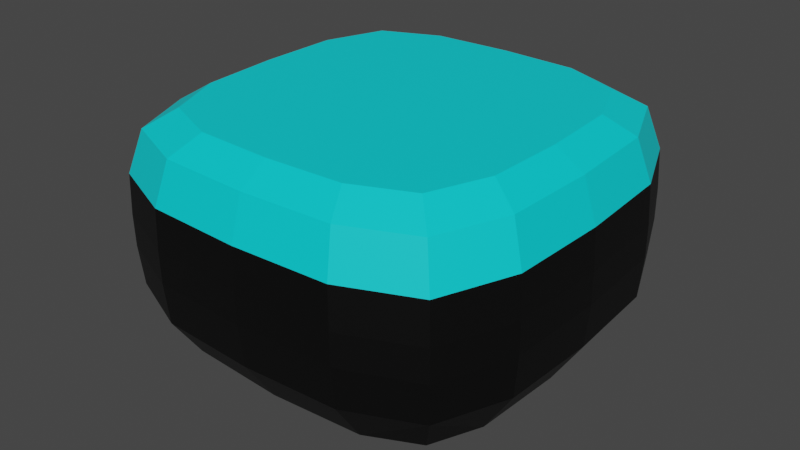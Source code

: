 # Source: NoteAlone.blend  (saved by Blender 2.91.10; exported with 4.5.12 LTS)
import bpy
from mathutils import Matrix  # noqa: F401  (used for matrix-valued properties, if any)

bpy.ops.wm.read_factory_settings(use_empty=True)
scene = bpy.context.scene
scene.name = 'Scene'

# ---- collections
col_collection = bpy.data.collections.new('Collection'); scene.collection.children.link(col_collection)

# ---- materials (node trees are filled in below, after node groups)
mat_headphonesblack = bpy.data.materials.new('HeadphonesBlack')
mat_headphonesblack.use_transparent_shadow = False
mat_haircolor = bpy.data.materials.new('HairColor')
mat_haircolor.use_transparent_shadow = False

# ---- material node trees
mat_headphonesblack.use_nodes = True; mat_headphonesblack.node_tree.nodes.clear()
_N = mat_headphonesblack.node_tree.nodes; _L = mat_headphonesblack.node_tree.links
n0 = _N.new('ShaderNodeBsdfPrincipled'); n0.name = 'Principled BSDF'; n0.location = (10, 300)
n0.distribution = 'GGX'
n0.subsurface_method = 'BURLEY'
n0.inputs[0].default_value = (0.0, 0.0, 0.0, 1.0)
n0.inputs[3].default_value = 1.45
n0.inputs[27].default_value = (0.0, 0.0, 0.0, 1.0)
n0.inputs[28].default_value = 1.0
n1 = _N.new('ShaderNodeOutputMaterial'); n1.name = 'Material Output'; n1.location = (300, 300)
_L.new(n0.outputs[0], n1.inputs[0])
n1.is_active_output = True
mat_haircolor.use_nodes = True; mat_haircolor.node_tree.nodes.clear()
_N = mat_haircolor.node_tree.nodes; _L = mat_haircolor.node_tree.links
n0 = _N.new('ShaderNodeBsdfPrincipled'); n0.name = 'Principled BSDF'; n0.location = (10, 300)
n0.distribution = 'GGX'
n0.subsurface_method = 'BURLEY'
n0.inputs[0].default_value = (0.0, 0.7352, 0.8, 1.0)
n0.inputs[3].default_value = 1.45
n0.inputs[27].default_value = (0.0, 0.0, 0.0, 1.0)
n0.inputs[28].default_value = 1.0
n1 = _N.new('ShaderNodeOutputMaterial'); n1.name = 'Material Output'; n1.location = (300, 300)
_L.new(n0.outputs[0], n1.inputs[0])
n1.is_active_output = True

# ---- world
world_world = bpy.data.worlds.new('World'); scene.world = world_world
world_world.use_nodes = True; world_world.node_tree.nodes.clear()
_N = world_world.node_tree.nodes; _L = world_world.node_tree.links
n0 = _N.new('ShaderNodeOutputWorld'); n0.name = 'World Output'; n0.location = (300, 300)
n1 = _N.new('ShaderNodeBackground'); n1.name = 'Background'; n1.location = (10, 300)
n1.inputs[0].default_value = (0.05088, 0.05088, 0.05088, 1.0)
_L.new(n1.outputs[0], n0.inputs[0])
n0.is_active_output = True
world_world.color = (0.05088, 0.05088, 0.05088)
world_world.use_sun_shadow = False
world_world.sun_shadow_jitter_overblur = 0.0

# ---- meshes
me_cube_002 = bpy.data.meshes.new('Cube.002')
me_cube_002.from_pydata([(-1.326, -2.376, -2.4), (-1.326, -2.376, 2.4), (-1.252, 2.423, -2.4), (-1.252, 2.423, 2.4), (-1.491, 0.02646, -2.667), (-1.532, -2.64, 0.0), (-1.491, 0.02646, 2.667), (-1.45, 2.693, 0.0), (-1.995, 0.03421, 0.0), (1.637, -2.492, -2.47), (1.637, -2.492, 2.47), (1.713, 2.448, -2.47), (1.713, 2.448, 2.47), (1.721, 2.942, 0.0), (1.675, -0.02224, -2.964), (1.675, -0.02224, 2.964), (1.629, -2.986, 0.0), (1.247, 2.279, 0.0), (1.329, 1.978, -1.995), (1.212, -0.01512, -2.295), (1.268, -2.011, 1.995), (1.212, -0.01512, 2.295), (1.268, -2.011, -1.995), (1.177, -2.309, 0.0), (1.329, 1.978, 1.995), (0.9995, -0.01185, 0.0), (-1.463, -1.473, -2.621), (-1.48, -2.595, 1.499), (-1.416, 1.524, 2.621), (-1.399, 2.646, -1.499), (-0.7044, 2.636, -2.621), (-0.785, -2.606, 2.621), (-1.416, 1.524, -2.621), (-1.48, -2.595, -1.499), (-1.463, -1.473, 2.621), (-1.399, 2.646, 1.499), (-0.7044, 2.636, 2.621), (-0.785, -2.606, -2.621), (-0.7768, 0.01548, 3.133), (-0.7768, 0.01548, -3.133), (-0.825, -3.117, 0.0), (-0.7286, 3.148, 0.0), (-1.848, 1.565, 0.0), (-1.896, -1.501, 0.0), (-1.872, 0.03232, -1.533), (-1.872, 0.03232, 1.533), (1.995, 2.491, 0.0), (1.989, 2.072, -2.099), (1.72, 2.88, -1.42), (1.956, -0.02657, -2.518), (1.697, 1.398, -2.903), (1.956, -0.02657, 2.518), (1.653, -1.443, 2.903), (1.924, -2.125, 2.099), (1.918, -2.545, 0.0), (1.63, -2.925, -1.42), (1.924, -2.125, -2.099), (1.989, 2.072, 2.099), (1.72, 2.88, 1.42), (1.653, -1.443, -2.903), (1.697, 1.398, 2.903), (1.63, -2.925, 1.42), (1.519, -2.378, 0.0), (1.536, -1.983, -1.963), (0.9774, -2.654, -2.642), (0.9693, -3.182, 0.0), (1.018, -0.01213, -3.171), (1.018, -0.01213, 3.171), (0.9774, -2.654, 2.642), (1.592, 2.337, 0.0), (1.059, 2.63, -2.642), (1.067, 3.158, 0.0), (1.597, 1.942, 1.963), (1.059, 2.63, 2.642), (1.261, 2.227, -1.291), (1.247, 1.275, -2.242), (1.207, -1.306, 2.242), (1.192, -2.258, -1.291), (1.261, 2.227, 1.291), (1.207, -1.306, -2.242), (1.247, 1.275, 2.242), (1.192, -2.258, 1.291), (1.043, -0.01252, -1.41), (1.021, -1.422, 0.0), (1.043, -0.01252, 1.41), (1.065, 1.397, 0.0), (1.536, -1.983, 1.963), (1.597, 1.942, -1.963), (1.555, -0.0204, 2.358), (1.555, -0.0204, -2.358), (-1.753, 1.555, 1.525), (1.594, 2.286, -1.149), (0.9703, -3.116, 1.519), (-0.8098, -3.054, 1.525), (0.9947, -1.531, 3.104), (-0.7861, -1.509, 3.069), (1.523, -2.327, 1.149), (1.066, 3.092, 1.519), (-0.7392, 1.54, 3.069), (-0.7861, -1.509, -3.069), (-0.7392, 1.54, -3.069), (1.041, 1.507, 3.104), (-0.8098, -3.054, -1.525), (0.9947, -1.531, -3.104), (1.066, 3.092, -1.519), (0.9703, -3.116, -1.519), (1.041, 1.507, -3.104), (1.523, -2.327, -1.149), (-0.7154, 3.084, -1.525), (-0.7154, 3.084, 1.525), (-1.753, 1.555, -1.525), (-1.8, -1.494, -1.525), (-1.8, -1.494, 1.525), (1.994, 2.439, -1.207), (1.975, 1.18, -2.466), (1.938, -1.233, 2.466), (1.918, -2.492, -1.207), (1.994, 2.439, 1.207), (1.938, -1.233, -2.466), (1.975, 1.18, 2.466), (1.918, -2.492, 1.207), (1.594, 2.286, 1.149), (1.098, 1.378, 1.391), (1.055, -1.404, 1.391), (1.098, 1.378, -1.391), (1.055, -1.404, -1.391), (1.576, 1.128, 2.307), (1.54, -1.169, 2.307), (1.54, -1.169, -2.307), (1.576, 1.128, -2.307), (-0.07359, 2.668, -2.663), (0.4287, 2.662, -2.665), (0.4287, 2.662, 2.665), (-0.07359, 2.668, 2.663), (0.3467, -2.667, -2.665), (-0.1555, -2.657, -2.663), (-0.1555, -2.657, 2.663), (0.3467, -2.667, 2.665), (0.3877, -0.002438, 3.198), (-0.1164, 0.005317, 3.195), (-0.1164, 0.005317, -3.195), (0.3877, -0.002438, -3.198), (0.3385, -3.2, 0.0), (-0.1656, -3.189, 0.0), (-0.0673, 3.2, 0.0), (0.4369, 3.195, 0.0), (-0.1381, -1.527, 3.128), (0.3642, -1.534, 3.131), (-0.09096, 1.538, 3.128), (0.4113, 1.53, 3.131), (0.3642, -1.534, -3.131), (-0.1381, -1.527, -3.128), (0.4113, 1.53, -3.131), (-0.09096, 1.538, -3.128), (-0.1626, -3.123, -1.533), (0.3396, -3.133, -1.532), (-0.1626, -3.123, 1.533), (0.3396, -3.133, 1.532), (0.4359, 3.128, -1.532), (-0.06642, 3.133, -1.533), (0.4359, 3.128, 1.532), (-0.06642, 3.133, 1.533)], [], [(8, 45, 90, 42), (45, 6, 28, 90), (90, 28, 3, 35), (42, 90, 35, 7), (91, 69, 17, 74), (87, 91, 74, 18), (16, 61, 92, 65), (61, 10, 68, 92), (94, 147, 137, 68), (41, 109, 161, 144), (65, 92, 157, 142), (139, 38, 95, 146), (93, 31, 1, 27), (40, 93, 27, 5), (15, 67, 94, 52), (148, 98, 38, 139), (156, 136, 31, 93), (52, 94, 68, 10), (101, 149, 138, 67), (38, 6, 34, 95), (95, 34, 1, 31), (92, 68, 137, 157), (96, 62, 23, 81), (86, 96, 81, 20), (158, 145, 71, 104), (133, 36, 98, 148), (97, 73, 12, 58), (71, 97, 58, 13), (73, 132, 149, 101), (36, 3, 28, 98), (98, 28, 6, 38), (141, 66, 103, 150), (4, 39, 99, 26), (152, 106, 66, 141), (150, 103, 64, 134), (26, 99, 37, 0), (2, 30, 100, 32), (131, 158, 104, 70), (154, 143, 40, 102), (32, 100, 39, 4), (12, 73, 101, 60), (135, 154, 102, 37), (67, 138, 147, 94), (60, 101, 67, 15), (64, 105, 155, 134), (105, 65, 142, 155), (102, 40, 5, 33), (37, 102, 33, 0), (39, 140, 151, 99), (66, 14, 59, 103), (103, 59, 9, 64), (146, 95, 31, 136), (131, 70, 106, 152), (104, 71, 13, 48), (70, 104, 48, 11), (9, 55, 105, 64), (55, 16, 65, 105), (143, 156, 93, 40), (99, 151, 135, 37), (109, 36, 133, 161), (70, 11, 50, 106), (106, 50, 14, 66), (100, 153, 140, 39), (107, 63, 22, 77), (62, 107, 77, 23), (2, 29, 108, 30), (29, 7, 41, 108), (145, 160, 97, 71), (30, 130, 153, 100), (7, 35, 109, 41), (35, 3, 36, 109), (160, 132, 73, 97), (108, 41, 144, 159), (4, 44, 110, 32), (44, 8, 42, 110), (110, 42, 7, 29), (32, 110, 29, 2), (0, 33, 111, 26), (33, 5, 43, 111), (111, 43, 8, 44), (26, 111, 44, 4), (5, 27, 112, 43), (27, 1, 34, 112), (112, 34, 6, 45), (43, 112, 45, 8), (113, 47, 11, 48), (46, 113, 48, 13), (14, 50, 114, 49), (50, 11, 47, 114), (114, 47, 113, 46, 117, 57, 119, 51, 115, 53, 120, 54, 116, 56, 118, 49), (15, 52, 115, 51), (52, 10, 53, 115), (16, 55, 116, 54), (55, 9, 56, 116), (87, 129, 89, 128, 63, 107, 62, 96, 86, 127, 88, 126, 72, 121, 69, 91), (117, 46, 13, 58), (57, 117, 58, 12), (9, 59, 118, 56), (59, 14, 49, 118), (12, 60, 119, 57), (60, 15, 51, 119), (10, 61, 120, 53), (61, 16, 54, 120), (121, 72, 24, 78), (69, 121, 78, 17), (17, 78, 122, 85), (78, 24, 80, 122), (122, 80, 21, 84), (85, 122, 84, 25), (25, 84, 123, 83), (84, 21, 76, 123), (123, 76, 20, 81), (83, 123, 81, 23), (18, 74, 124, 75), (74, 17, 85, 124), (124, 85, 25, 82), (75, 124, 82, 19), (19, 82, 125, 79), (82, 25, 83, 125), (125, 83, 23, 77), (79, 125, 77, 22), (126, 88, 21, 80), (72, 126, 80, 24), (127, 86, 20, 76), (88, 127, 76, 21), (128, 89, 19, 79), (63, 128, 79, 22), (129, 87, 18, 75), (89, 129, 75, 19), (139, 146, 147, 138), (146, 136, 137, 147), (133, 148, 149, 132), (148, 139, 138, 149), (141, 150, 151, 140), (150, 134, 135, 151), (131, 152, 153, 130), (152, 141, 140, 153), (143, 154, 155, 142), (154, 135, 134, 155), (136, 156, 157, 137), (156, 143, 142, 157), (145, 158, 159, 144), (158, 131, 130, 159), (132, 160, 161, 133), (160, 145, 144, 161), (30, 108, 159, 130)])
me_cube_002.polygons.foreach_set('material_index', [0, 0, 0, 0, 0, 0, 1, 1, 0, 0, 0, 0, 0, 0, 1, 0, 0, 1, 0, 0, 0, 0, 0, 0, 0, 0, 1, 1, 0, 0, 0, 0, 0, 0, 0, 0, 0, 0, 0, 0, 1, 0, 0, 1, 0, 0, 0, 0, 0, 1, 1, 0, 0, 1, 1, 1, 1, 0, 0, 0, 1, 1, 0, 0, 0, 0, 0, 0, 0, 0, 0, 0, 0, 0, 0, 0, 0, 0, 0, 0, 0, 0, 0, 0, 0, 1, 1, 1, 1, 1, 1, 1, 1, 1, 1, 1, 1, 1, 1, 1, 1, 1, 1, 0, 0, 0, 0, 0, 0, 0, 0, 0, 0, 0, 0, 0, 0, 0, 0, 0, 0, 0, 0, 0, 0, 0, 0, 0, 0, 0, 0, 0, 0, 0, 0, 0, 0, 0, 0, 0, 0, 0, 0, 0, 0, 0])
_uv = me_cube_002.uv_layers.new(name='UVMap')
_uv.uv.foreach_set('vector', [0.5, 0.125, 0.5625, 0.125, 0.5625, 0.1875, 0.5, 0.1875, 0.5625, 0.125, 0.625, 0.125, 0.625, 0.1875, 0.5625, 0.1875, 0.5625, 0.1875, 0.625, 0.1875, 0.625, 0.25, 0.5625, 0.25, 0.5, 0.1875, 0.5625, 0.1875, 0.5625, 0.25, 0.5, 0.25, 0.4437, 0.512, 0.5, 0.5101, 0.5, 0.5275, 0.4452, 0.5292, 0.4021, 0.5271, 0.4437, 0.512, 0.4452, 0.5292, 0.4122, 0.5372, 0.5, 0.7748, 0.5618, 0.7748, 0.5624, 0.8188, 0.5, 0.8188, 0.5618, 0.7748, 0.6237, 0.7748, 0.6248, 0.8188, 0.5624, 0.8188, 0.6938, 0.6874, 0.7467, 0.6875, 0.7467, 0.75, 0.6938, 0.7498, 0.5, 0.3123, 0.5625, 0.3123, 0.5625, 0.3688, 0.5, 0.3688, 0.5, 0.8188, 0.5624, 0.8188, 0.5625, 0.8717, 0.5, 0.8717, 0.7562, 0.625, 0.8127, 0.625, 0.8127, 0.6875, 0.7562, 0.6875, 0.5625, 0.9377, 0.625, 0.9377, 0.625, 1.0, 0.5625, 1.0, 0.5, 0.9377, 0.5625, 0.9377, 0.5625, 1.0, 0.5, 1.0, 0.6498, 0.625, 0.6938, 0.625, 0.6938, 0.6874, 0.6498, 0.6868, 0.7562, 0.5625, 0.8127, 0.5625, 0.8127, 0.625, 0.7562, 0.625, 0.5625, 0.8812, 0.625, 0.8813, 0.625, 0.9377, 0.5625, 0.9377, 0.6498, 0.6868, 0.6938, 0.6874, 0.6938, 0.7498, 0.6498, 0.7487, 0.6938, 0.5626, 0.7467, 0.5625, 0.7467, 0.625, 0.6938, 0.625, 0.8127, 0.625, 0.875, 0.625, 0.875, 0.6875, 0.8127, 0.6875, 0.8127, 0.6875, 0.875, 0.6875, 0.875, 0.75, 0.8127, 0.75, 0.5624, 0.8188, 0.6248, 0.8188, 0.625, 0.8717, 0.5625, 0.8717, 0.5563, 0.738, 0.5, 0.7399, 0.5, 0.7225, 0.5548, 0.7208, 0.5979, 0.7229, 0.5563, 0.738, 0.5548, 0.7208, 0.5878, 0.7128, 0.4375, 0.3783, 0.5, 0.3783, 0.5, 0.4312, 0.4376, 0.4312, 0.7563, 0.5, 0.8127, 0.5, 0.8127, 0.5625, 0.7562, 0.5625, 0.5624, 0.4312, 0.6248, 0.4312, 0.6237, 0.4752, 0.5618, 0.4752, 0.5, 0.4312, 0.5624, 0.4312, 0.5618, 0.4752, 0.5, 0.4752, 0.6938, 0.5002, 0.7467, 0.5, 0.7467, 0.5625, 0.6938, 0.5626, 0.8127, 0.5, 0.875, 0.5, 0.875, 0.5625, 0.8127, 0.5625, 0.8127, 0.5625, 0.875, 0.5625, 0.875, 0.625, 0.8127, 0.625, 0.2533, 0.625, 0.3062, 0.625, 0.3062, 0.6874, 0.2533, 0.6875, 0.125, 0.625, 0.1873, 0.625, 0.1873, 0.6875, 0.125, 0.6875, 0.2533, 0.5625, 0.3062, 0.5626, 0.3062, 0.625, 0.2533, 0.625, 0.2533, 0.6875, 0.3062, 0.6874, 0.3062, 0.7498, 0.2533, 0.75, 0.125, 0.6875, 0.1873, 0.6875, 0.1873, 0.75, 0.125, 0.75, 0.125, 0.5, 0.1873, 0.5, 0.1873, 0.5625, 0.125, 0.5625, 0.375, 0.3783, 0.4375, 0.3783, 0.4376, 0.4312, 0.3752, 0.4312, 0.4375, 0.8812, 0.5, 0.8812, 0.5, 0.9377, 0.4375, 0.9377, 0.125, 0.5625, 0.1873, 0.5625, 0.1873, 0.625, 0.125, 0.625, 0.6498, 0.5013, 0.6938, 0.5002, 0.6938, 0.5626, 0.6498, 0.5632, 0.375, 0.8813, 0.4375, 0.8812, 0.4375, 0.9377, 0.375, 0.9377, 0.6938, 0.625, 0.7467, 0.625, 0.7467, 0.6875, 0.6938, 0.6874, 0.6498, 0.5632, 0.6938, 0.5626, 0.6938, 0.625, 0.6498, 0.625, 0.3752, 0.8188, 0.4376, 0.8188, 0.4375, 0.8717, 0.375, 0.8717, 0.4376, 0.8188, 0.5, 0.8188, 0.5, 0.8717, 0.4375, 0.8717, 0.4375, 0.9377, 0.5, 0.9377, 0.5, 1.0, 0.4375, 1.0, 0.375, 0.9377, 0.4375, 0.9377, 0.4375, 1.0, 0.375, 1.0, 0.1873, 0.625, 0.2438, 0.625, 0.2438, 0.6875, 0.1873, 0.6875, 0.3062, 0.625, 0.3502, 0.625, 0.3502, 0.6868, 0.3062, 0.6874, 0.3062, 0.6874, 0.3502, 0.6868, 0.3502, 0.7487, 0.3062, 0.7498, 0.7562, 0.6875, 0.8127, 0.6875, 0.8127, 0.75, 0.7563, 0.75, 0.2533, 0.5, 0.3062, 0.5002, 0.3062, 0.5626, 0.2533, 0.5625, 0.4376, 0.4312, 0.5, 0.4312, 0.5, 0.4752, 0.4382, 0.4752, 0.3752, 0.4312, 0.4376, 0.4312, 0.4382, 0.4752, 0.3763, 0.4752, 0.3763, 0.7748, 0.4382, 0.7748, 0.4376, 0.8188, 0.3752, 0.8188, 0.4382, 0.7748, 0.5, 0.7748, 0.5, 0.8188, 0.4376, 0.8188, 0.5, 0.8812, 0.5625, 0.8812, 0.5625, 0.9377, 0.5, 0.9377, 0.1873, 0.6875, 0.2438, 0.6875, 0.2437, 0.75, 0.1873, 0.75, 0.5625, 0.3123, 0.625, 0.3123, 0.625, 0.3687, 0.5625, 0.3688, 0.3062, 0.5002, 0.3502, 0.5013, 0.3502, 0.5632, 0.3062, 0.5626, 0.3062, 0.5626, 0.3502, 0.5632, 0.3502, 0.625, 0.3062, 0.625, 0.1873, 0.5625, 0.2438, 0.5625, 0.2438, 0.625, 0.1873, 0.625, 0.4437, 0.738, 0.4021, 0.7229, 0.4122, 0.7128, 0.4452, 0.7208, 0.5, 0.7399, 0.4437, 0.738, 0.4452, 0.7208, 0.5, 0.7225, 0.375, 0.25, 0.4375, 0.25, 0.4375, 0.3123, 0.375, 0.3123, 0.4375, 0.25, 0.5, 0.25, 0.5, 0.3123, 0.4375, 0.3123, 0.5, 0.3783, 0.5625, 0.3783, 0.5624, 0.4312, 0.5, 0.4312, 0.1873, 0.5, 0.2437, 0.5, 0.2438, 0.5625, 0.1873, 0.5625, 0.5, 0.25, 0.5625, 0.25, 0.5625, 0.3123, 0.5, 0.3123, 0.5625, 0.25, 0.625, 0.25, 0.625, 0.3123, 0.5625, 0.3123, 0.5625, 0.3783, 0.625, 0.3783, 0.6248, 0.4312, 0.5624, 0.4312, 0.4375, 0.3123, 0.5, 0.3123, 0.5, 0.3688, 0.4375, 0.3688, 0.375, 0.125, 0.4375, 0.125, 0.4375, 0.1875, 0.375, 0.1875, 0.4375, 0.125, 0.5, 0.125, 0.5, 0.1875, 0.4375, 0.1875, 0.4375, 0.1875, 0.5, 0.1875, 0.5, 0.25, 0.4375, 0.25, 0.375, 0.1875, 0.4375, 0.1875, 0.4375, 0.25, 0.375, 0.25, 0.375, 0.0, 0.4375, 0.0, 0.4375, 0.0625, 0.375, 0.0625, 0.4375, 0.0, 0.5, 0.0, 0.5, 0.0625, 0.4375, 0.0625, 0.4375, 0.0625, 0.5, 0.0625, 0.5, 0.125, 0.4375, 0.125, 0.375, 0.0625, 0.4375, 0.0625, 0.4375, 0.125, 0.375, 0.125, 0.5, 0.0, 0.5625, 0.0, 0.5625, 0.0625, 0.5, 0.0625, 0.5625, 0.0, 0.625, 0.0, 0.625, 0.0625, 0.5625, 0.0625, 0.5625, 0.0625, 0.625, 0.0625, 0.625, 0.125, 0.5625, 0.125, 0.5, 0.0625, 0.5625, 0.0625, 0.5625, 0.125, 0.5, 0.125, 0.4394, 0.4975, 0.3787, 0.4974, 0.3763, 0.4752, 0.4382, 0.4752, 0.5, 0.4976, 0.4394, 0.4975, 0.4382, 0.4752, 0.5, 0.4752, 0.3502, 0.625, 0.3502, 0.5632, 0.3725, 0.5644, 0.3726, 0.625, 0.3502, 0.5632, 0.3502, 0.5013, 0.3724, 0.5037, 0.3725, 0.5644, 0.3725, 0.5644, 0.3787, 0.4974, 0.4394, 0.4975, 0.5, 0.4976, 0.5606, 0.4975, 0.6276, 0.5037, 0.6275, 0.5644, 0.6274, 0.625, 0.6275, 0.6856, 0.6213, 0.7526, 0.5606, 0.7525, 0.5, 0.7524, 0.4394, 0.7525, 0.3724, 0.7463, 0.3725, 0.6856, 0.3726, 0.625, 0.6498, 0.625, 0.6498, 0.6868, 0.6275, 0.6856, 0.6274, 0.625, 0.6498, 0.6868, 0.6498, 0.7487, 0.6276, 0.7463, 0.6275, 0.6856, 0.5, 0.7748, 0.4382, 0.7748, 0.4394, 0.7525, 0.5, 0.7524, 0.4382, 0.7748, 0.3763, 0.7748, 0.3787, 0.7526, 0.4394, 0.7525, 0.4021, 0.5271, 0.387, 0.5687, 0.3851, 0.625, 0.387, 0.6813, 0.4021, 0.7229, 0.4437, 0.738, 0.5, 0.7399, 0.5563, 0.738, 0.5979, 0.7229, 0.613, 0.6813, 0.6149, 0.625, 0.613, 0.5687, 0.5979, 0.5271, 0.5563, 0.512, 0.5, 0.5101, 0.4437, 0.512, 0.5606, 0.4975, 0.5, 0.4976, 0.5, 0.4752, 0.5618, 0.4752, 0.6213, 0.4974, 0.5606, 0.4975, 0.5618, 0.4752, 0.6237, 0.4752, 0.3502, 0.7487, 0.3502, 0.6868, 0.3725, 0.6856, 0.3724, 0.7463, 0.3502, 0.6868, 0.3502, 0.625, 0.3726, 0.625, 0.3725, 0.6856, 0.6498, 0.5013, 0.6498, 0.5632, 0.6275, 0.5644, 0.6276, 0.5037, 0.6498, 0.5632, 0.6498, 0.625, 0.6274, 0.625, 0.6275, 0.5644, 0.6237, 0.7748, 0.5618, 0.7748, 0.5606, 0.7525, 0.6213, 0.7526, 0.5618, 0.7748, 0.5, 0.7748, 0.5, 0.7524, 0.5606, 0.7525, 0.5563, 0.512, 0.5979, 0.5271, 0.5878, 0.5372, 0.5548, 0.5292, 0.5, 0.5101, 0.5563, 0.512, 0.5548, 0.5292, 0.5, 0.5275, 0.5, 0.5275, 0.5548, 0.5292, 0.5557, 0.5693, 0.5, 0.5689, 0.5548, 0.5292, 0.5878, 0.5372, 0.5958, 0.5702, 0.5557, 0.5693, 0.5557, 0.5693, 0.5958, 0.5702, 0.5975, 0.625, 0.5561, 0.625, 0.5, 0.5689, 0.5557, 0.5693, 0.5561, 0.625, 0.5, 0.625, 0.5, 0.625, 0.5561, 0.625, 0.5557, 0.6807, 0.5, 0.6811, 0.5561, 0.625, 0.5975, 0.625, 0.5958, 0.6798, 0.5557, 0.6807, 0.5557, 0.6807, 0.5958, 0.6798, 0.5878, 0.7128, 0.5548, 0.7208, 0.5, 0.6811, 0.5557, 0.6807, 0.5548, 0.7208, 0.5, 0.7225, 0.4122, 0.5372, 0.4452, 0.5292, 0.4443, 0.5693, 0.4042, 0.5702, 0.4452, 0.5292, 0.5, 0.5275, 0.5, 0.5689, 0.4443, 0.5693, 0.4443, 0.5693, 0.5, 0.5689, 0.5, 0.625, 0.4439, 0.625, 0.4042, 0.5702, 0.4443, 0.5693, 0.4439, 0.625, 0.4025, 0.625, 0.4025, 0.625, 0.4439, 0.625, 0.4443, 0.6807, 0.4042, 0.6798, 0.4439, 0.625, 0.5, 0.625, 0.5, 0.6811, 0.4443, 0.6807, 0.4443, 0.6807, 0.5, 0.6811, 0.5, 0.7225, 0.4452, 0.7208, 0.4042, 0.6798, 0.4443, 0.6807, 0.4452, 0.7208, 0.4122, 0.7128, 0.613, 0.5687, 0.6149, 0.625, 0.5975, 0.625, 0.5958, 0.5702, 0.5979, 0.5271, 0.613, 0.5687, 0.5958, 0.5702, 0.5878, 0.5372, 0.613, 0.6813, 0.5979, 0.7229, 0.5878, 0.7128, 0.5958, 0.6798, 0.6149, 0.625, 0.613, 0.6813, 0.5958, 0.6798, 0.5975, 0.625, 0.387, 0.6813, 0.3851, 0.625, 0.4025, 0.625, 0.4042, 0.6798, 0.4021, 0.7229, 0.387, 0.6813, 0.4042, 0.6798, 0.4122, 0.7128, 0.387, 0.5687, 0.4021, 0.5271, 0.4122, 0.5372, 0.4042, 0.5702, 0.3851, 0.625, 0.387, 0.5687, 0.4042, 0.5702, 0.4025, 0.625, 0.7562, 0.625, 0.7562, 0.6875, 0.7467, 0.6875, 0.7467, 0.625, 0.7562, 0.6875, 0.7563, 0.75, 0.7467, 0.75, 0.7467, 0.6875, 0.7563, 0.5, 0.7562, 0.5625, 0.7467, 0.5625, 0.7467, 0.5, 0.7562, 0.5625, 0.7562, 0.625, 0.7467, 0.625, 0.7467, 0.5625, 0.2533, 0.625, 0.2533, 0.6875, 0.2438, 0.6875, 0.2438, 0.625, 0.2533, 0.6875, 0.2533, 0.75, 0.2437, 0.75, 0.2438, 0.6875, 0.2533, 0.5, 0.2533, 0.5625, 0.2438, 0.5625, 0.2437, 0.5, 0.2533, 0.5625, 0.2533, 0.625, 0.2438, 0.625, 0.2438, 0.5625, 0.5, 0.8812, 0.4375, 0.8812, 0.4375, 0.8717, 0.5, 0.8717, 0.4375, 0.8812, 0.375, 0.8813, 0.375, 0.8717, 0.4375, 0.8717, 0.625, 0.8813, 0.5625, 0.8812, 0.5625, 0.8717, 0.625, 0.8717, 0.5625, 0.8812, 0.5, 0.8812, 0.5, 0.8717, 0.5625, 0.8717, 0.5, 0.3783, 0.4375, 0.3783, 0.4375, 0.3688, 0.5, 0.3688, 0.4375, 0.3783, 0.375, 0.3783, 0.375, 0.3687, 0.4375, 0.3688, 0.625, 0.3783, 0.5625, 0.3783, 0.5625, 0.3688, 0.625, 0.3687, 0.5625, 0.3783, 0.5, 0.3783, 0.5, 0.3688, 0.5625, 0.3688, 0.375, 0.3123, 0.4375, 0.3123, 0.4375, 0.3688, 0.375, 0.3687])
me_cube_002.materials.append(mat_headphonesblack)
me_cube_002.materials.append(mat_haircolor)
me_cube_002.use_remesh_fix_poles = True
me_cube_002.use_remesh_preserve_attributes = False
me_cube_002.use_mirror_vertex_groups = False
me_cube_002.update()

# ---- objects
ob_notes_001 = bpy.data.objects.new('Notes.001', me_cube_002)

# ---- transforms, parenting, visibility, modifiers, constraints
ob_notes_001.location = (0.0, 0.0, 0.0)
ob_notes_001.rotation_euler = (-0.0, -1.571, 0.0)
ob_notes_001.lineart.crease_threshold = 0.0

# ---- collection membership
col_collection.objects.link(ob_notes_001)

# ---- scene / render settings (as saved in the file)
scene.frame_start = 1; scene.frame_end = 250; scene.frame_set(130)
scene.render.engine = 'BLENDER_EEVEE_NEXT'
scene.cycles.use_denoising = False
scene.cycles.samples = 128
scene.cycles.sampling_pattern = 'TABULATED_SOBOL'
scene.cycles.use_adaptive_sampling = False
scene.cycles.use_light_tree = False
scene.view_settings.view_transform = 'Filmic'
bpy.context.view_layer.update()

# ---- added for rendering (the .blend has no active camera and no usable light): camera, sun
cam_auto = bpy.data.cameras.new('AutoCamera')
cam_auto.lens = 50.0
cam_auto.sensor_width = 36.0
cam_auto.clip_end = 1000.0
ob_auto_camera = bpy.data.objects.new('AutoCamera', cam_auto)
scene.collection.objects.link(ob_auto_camera)
ob_auto_camera.location = (9.1486, -10.9783, 7.31888)
ob_auto_camera.rotation_euler = (1.09748, -7.21219e-08, 0.694738)
scene.camera = ob_auto_camera
light_auto_sun = bpy.data.lights.new('AutoSun', 'SUN')
light_auto_sun.energy = 3.0
light_auto_sun.angle = 0.0523599
ob_auto_sun = bpy.data.objects.new('AutoSun', light_auto_sun)
scene.collection.objects.link(ob_auto_sun)
ob_auto_sun.rotation_euler = (0.872665, 0.174533, 0.523599)
bpy.context.view_layer.update()
